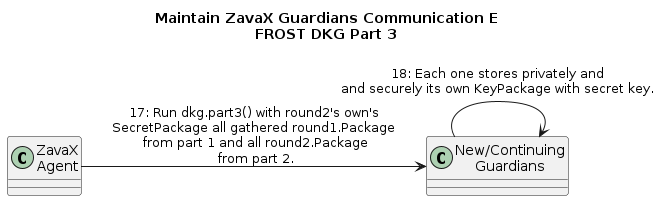

The diagram above was rendered by PlantUML. Its source (embedded in the PNG):
@startuml
left to right direction
title Maintain ZavaX Guardians Communication E\nFROST DKG Part 3

class "ZavaX\nAgent" as ZA
class "New/Continuing\nGuardians" as NV

ZA -down-> NV : 17: Run dkg.part3() with round2's own's\nSecretPackage all gathered round1.Package\n from part 1 and all round2.Package\n from part 2.
NV -down-> NV : 18: Each one stores privately and\nand securely its own KeyPackage with secret key.

@enduml